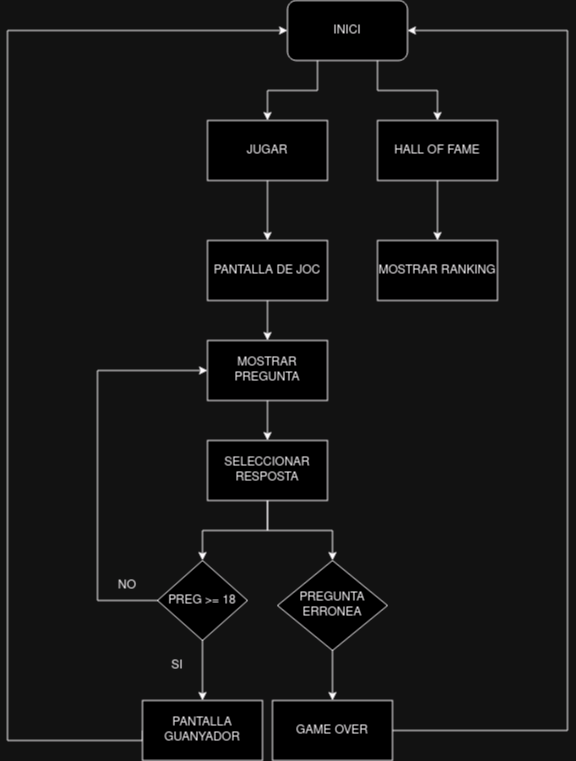

The diagram above was exported from draw.io. Its source (the exported page's mxGraphModel, read from the mxfile embedded in the PNG):
<mxGraphModel dx="1434" dy="725" grid="1" gridSize="10" guides="1" tooltips="1" connect="1" arrows="1" fold="1" page="1" pageScale="1" pageWidth="827" pageHeight="1169" math="0" shadow="0">
  <root>
    <mxCell id="WIyWlLk6GJQsqaUBKTNV-0" />
    <mxCell id="WIyWlLk6GJQsqaUBKTNV-1" parent="WIyWlLk6GJQsqaUBKTNV-0" />
    <mxCell id="vSaP736QabihT5GsCYue-7" style="edgeStyle=orthogonalEdgeStyle;rounded=0;orthogonalLoop=1;jettySize=auto;html=1;exitX=0.5;exitY=1;exitDx=0;exitDy=0;entryX=0.5;entryY=0;entryDx=0;entryDy=0;" edge="1" parent="WIyWlLk6GJQsqaUBKTNV-1" source="vSaP736QabihT5GsCYue-1" target="vSaP736QabihT5GsCYue-6">
      <mxGeometry relative="1" as="geometry" />
    </mxCell>
    <mxCell id="vSaP736QabihT5GsCYue-1" value="JUGAR" style="rounded=0;whiteSpace=wrap;html=1;" vertex="1" parent="WIyWlLk6GJQsqaUBKTNV-1">
      <mxGeometry x="250" y="130" width="120" height="60" as="geometry" />
    </mxCell>
    <mxCell id="vSaP736QabihT5GsCYue-4" style="edgeStyle=orthogonalEdgeStyle;rounded=0;orthogonalLoop=1;jettySize=auto;html=1;exitX=0.25;exitY=1;exitDx=0;exitDy=0;entryX=0.5;entryY=0;entryDx=0;entryDy=0;" edge="1" parent="WIyWlLk6GJQsqaUBKTNV-1" source="vSaP736QabihT5GsCYue-2" target="vSaP736QabihT5GsCYue-1">
      <mxGeometry relative="1" as="geometry" />
    </mxCell>
    <mxCell id="vSaP736QabihT5GsCYue-5" style="edgeStyle=orthogonalEdgeStyle;rounded=0;orthogonalLoop=1;jettySize=auto;html=1;exitX=0.75;exitY=1;exitDx=0;exitDy=0;" edge="1" parent="WIyWlLk6GJQsqaUBKTNV-1" source="vSaP736QabihT5GsCYue-2" target="vSaP736QabihT5GsCYue-3">
      <mxGeometry relative="1" as="geometry" />
    </mxCell>
    <mxCell id="vSaP736QabihT5GsCYue-2" value="INICI" style="rounded=1;whiteSpace=wrap;html=1;" vertex="1" parent="WIyWlLk6GJQsqaUBKTNV-1">
      <mxGeometry x="330" y="10" width="120" height="60" as="geometry" />
    </mxCell>
    <mxCell id="vSaP736QabihT5GsCYue-9" style="edgeStyle=orthogonalEdgeStyle;rounded=0;orthogonalLoop=1;jettySize=auto;html=1;exitX=0.5;exitY=1;exitDx=0;exitDy=0;entryX=0.5;entryY=0;entryDx=0;entryDy=0;" edge="1" parent="WIyWlLk6GJQsqaUBKTNV-1" source="vSaP736QabihT5GsCYue-3" target="vSaP736QabihT5GsCYue-8">
      <mxGeometry relative="1" as="geometry" />
    </mxCell>
    <mxCell id="vSaP736QabihT5GsCYue-3" value="HALL OF FAME" style="rounded=0;whiteSpace=wrap;html=1;" vertex="1" parent="WIyWlLk6GJQsqaUBKTNV-1">
      <mxGeometry x="420" y="130" width="120" height="60" as="geometry" />
    </mxCell>
    <mxCell id="vSaP736QabihT5GsCYue-19" style="edgeStyle=orthogonalEdgeStyle;rounded=0;orthogonalLoop=1;jettySize=auto;html=1;exitX=0.5;exitY=1;exitDx=0;exitDy=0;" edge="1" parent="WIyWlLk6GJQsqaUBKTNV-1" source="vSaP736QabihT5GsCYue-6" target="vSaP736QabihT5GsCYue-18">
      <mxGeometry relative="1" as="geometry" />
    </mxCell>
    <mxCell id="vSaP736QabihT5GsCYue-6" value="PANTALLA DE JOC" style="rounded=0;whiteSpace=wrap;html=1;" vertex="1" parent="WIyWlLk6GJQsqaUBKTNV-1">
      <mxGeometry x="250" y="250" width="120" height="60" as="geometry" />
    </mxCell>
    <mxCell id="vSaP736QabihT5GsCYue-8" value="MOSTRAR RANKING" style="rounded=0;whiteSpace=wrap;html=1;" vertex="1" parent="WIyWlLk6GJQsqaUBKTNV-1">
      <mxGeometry x="420" y="250" width="120" height="60" as="geometry" />
    </mxCell>
    <mxCell id="vSaP736QabihT5GsCYue-25" style="edgeStyle=orthogonalEdgeStyle;rounded=0;orthogonalLoop=1;jettySize=auto;html=1;exitX=0.5;exitY=1;exitDx=0;exitDy=0;entryX=0.5;entryY=0;entryDx=0;entryDy=0;" edge="1" parent="WIyWlLk6GJQsqaUBKTNV-1" source="vSaP736QabihT5GsCYue-10" target="vSaP736QabihT5GsCYue-22">
      <mxGeometry relative="1" as="geometry" />
    </mxCell>
    <mxCell id="vSaP736QabihT5GsCYue-33" style="edgeStyle=orthogonalEdgeStyle;rounded=0;orthogonalLoop=1;jettySize=auto;html=1;exitX=0.5;exitY=1;exitDx=0;exitDy=0;" edge="1" parent="WIyWlLk6GJQsqaUBKTNV-1" source="vSaP736QabihT5GsCYue-10" target="vSaP736QabihT5GsCYue-31">
      <mxGeometry relative="1" as="geometry" />
    </mxCell>
    <mxCell id="vSaP736QabihT5GsCYue-10" value="SELECCIONAR RESPOSTA" style="rounded=0;whiteSpace=wrap;html=1;" vertex="1" parent="WIyWlLk6GJQsqaUBKTNV-1">
      <mxGeometry x="250" y="450" width="120" height="60" as="geometry" />
    </mxCell>
    <mxCell id="vSaP736QabihT5GsCYue-36" style="edgeStyle=orthogonalEdgeStyle;rounded=0;orthogonalLoop=1;jettySize=auto;html=1;exitX=0;exitY=0.5;exitDx=0;exitDy=0;entryX=0;entryY=0.5;entryDx=0;entryDy=0;" edge="1" parent="WIyWlLk6GJQsqaUBKTNV-1" source="vSaP736QabihT5GsCYue-12" target="vSaP736QabihT5GsCYue-2">
      <mxGeometry relative="1" as="geometry">
        <Array as="points">
          <mxPoint x="50" y="750" />
          <mxPoint x="50" y="40" />
        </Array>
      </mxGeometry>
    </mxCell>
    <mxCell id="vSaP736QabihT5GsCYue-12" value="PANTALLA GUANYADOR" style="rounded=0;whiteSpace=wrap;html=1;" vertex="1" parent="WIyWlLk6GJQsqaUBKTNV-1">
      <mxGeometry x="185" y="710" width="120" height="60" as="geometry" />
    </mxCell>
    <mxCell id="vSaP736QabihT5GsCYue-20" style="edgeStyle=orthogonalEdgeStyle;rounded=0;orthogonalLoop=1;jettySize=auto;html=1;exitX=0.5;exitY=1;exitDx=0;exitDy=0;entryX=0.5;entryY=0;entryDx=0;entryDy=0;" edge="1" parent="WIyWlLk6GJQsqaUBKTNV-1" source="vSaP736QabihT5GsCYue-18" target="vSaP736QabihT5GsCYue-10">
      <mxGeometry relative="1" as="geometry" />
    </mxCell>
    <mxCell id="vSaP736QabihT5GsCYue-18" value="MOSTRAR PREGUNTA" style="rounded=0;whiteSpace=wrap;html=1;" vertex="1" parent="WIyWlLk6GJQsqaUBKTNV-1">
      <mxGeometry x="250" y="350" width="120" height="60" as="geometry" />
    </mxCell>
    <mxCell id="vSaP736QabihT5GsCYue-28" style="edgeStyle=orthogonalEdgeStyle;rounded=0;orthogonalLoop=1;jettySize=auto;html=1;exitX=0.5;exitY=1;exitDx=0;exitDy=0;" edge="1" parent="WIyWlLk6GJQsqaUBKTNV-1" source="vSaP736QabihT5GsCYue-22" target="vSaP736QabihT5GsCYue-12">
      <mxGeometry relative="1" as="geometry" />
    </mxCell>
    <mxCell id="vSaP736QabihT5GsCYue-34" style="edgeStyle=orthogonalEdgeStyle;rounded=0;orthogonalLoop=1;jettySize=auto;html=1;exitX=0;exitY=0.5;exitDx=0;exitDy=0;entryX=0;entryY=0.5;entryDx=0;entryDy=0;" edge="1" parent="WIyWlLk6GJQsqaUBKTNV-1" source="vSaP736QabihT5GsCYue-22" target="vSaP736QabihT5GsCYue-18">
      <mxGeometry relative="1" as="geometry">
        <Array as="points">
          <mxPoint x="140" y="610" />
          <mxPoint x="140" y="380" />
        </Array>
      </mxGeometry>
    </mxCell>
    <mxCell id="vSaP736QabihT5GsCYue-22" value="PREG &amp;gt;= 18" style="rhombus;whiteSpace=wrap;html=1;" vertex="1" parent="WIyWlLk6GJQsqaUBKTNV-1">
      <mxGeometry x="200" y="570" width="90" height="80" as="geometry" />
    </mxCell>
    <mxCell id="vSaP736QabihT5GsCYue-27" value="SI" style="text;html=1;strokeColor=none;fillColor=none;align=center;verticalAlign=middle;whiteSpace=wrap;rounded=0;" vertex="1" parent="WIyWlLk6GJQsqaUBKTNV-1">
      <mxGeometry x="190" y="660" width="60" height="30" as="geometry" />
    </mxCell>
    <mxCell id="vSaP736QabihT5GsCYue-39" style="edgeStyle=orthogonalEdgeStyle;rounded=0;orthogonalLoop=1;jettySize=auto;html=1;exitX=1;exitY=0.5;exitDx=0;exitDy=0;entryX=1;entryY=0.5;entryDx=0;entryDy=0;" edge="1" parent="WIyWlLk6GJQsqaUBKTNV-1" source="vSaP736QabihT5GsCYue-29" target="vSaP736QabihT5GsCYue-2">
      <mxGeometry relative="1" as="geometry">
        <Array as="points">
          <mxPoint x="610" y="740" />
          <mxPoint x="610" y="40" />
        </Array>
      </mxGeometry>
    </mxCell>
    <mxCell id="vSaP736QabihT5GsCYue-29" value="GAME OVER" style="rounded=0;whiteSpace=wrap;html=1;" vertex="1" parent="WIyWlLk6GJQsqaUBKTNV-1">
      <mxGeometry x="315" y="710" width="120" height="60" as="geometry" />
    </mxCell>
    <mxCell id="vSaP736QabihT5GsCYue-30" style="edgeStyle=orthogonalEdgeStyle;rounded=0;orthogonalLoop=1;jettySize=auto;html=1;exitX=0.5;exitY=1;exitDx=0;exitDy=0;" edge="1" parent="WIyWlLk6GJQsqaUBKTNV-1" source="vSaP736QabihT5GsCYue-31" target="vSaP736QabihT5GsCYue-29">
      <mxGeometry relative="1" as="geometry" />
    </mxCell>
    <mxCell id="vSaP736QabihT5GsCYue-31" value="PREGUNTA ERRONEA" style="rhombus;whiteSpace=wrap;html=1;" vertex="1" parent="WIyWlLk6GJQsqaUBKTNV-1">
      <mxGeometry x="320" y="570" width="110" height="90" as="geometry" />
    </mxCell>
    <mxCell id="vSaP736QabihT5GsCYue-35" value="NO" style="text;html=1;strokeColor=none;fillColor=none;align=center;verticalAlign=middle;whiteSpace=wrap;rounded=0;" vertex="1" parent="WIyWlLk6GJQsqaUBKTNV-1">
      <mxGeometry x="140" y="580" width="60" height="30" as="geometry" />
    </mxCell>
  </root>
</mxGraphModel>